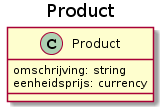

The diagram above was rendered by PlantUML. Its source (embedded in the PNG):
@startuml
title Product

class Product{
    omschrijving: string
    eenheidsprijs: currency
}
@enduml